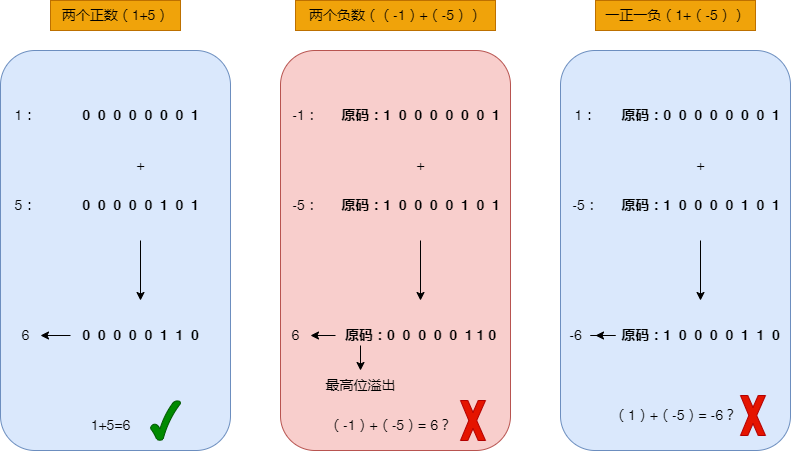

The diagram above was exported from draw.io. Its source (the exported page's mxGraphModel, read from the mxfile embedded in the PNG):
<mxGraphModel dx="852" dy="515" grid="1" gridSize="10" guides="1" tooltips="1" connect="1" arrows="1" fold="1" page="1" pageScale="1" pageWidth="1390" pageHeight="980" math="0" shadow="0">
  <root>
    <mxCell id="0" />
    <mxCell id="1" parent="0" />
    <mxCell id="betutVAcoApDLucFWlwR-1" value="" style="rounded=1;whiteSpace=wrap;html=1;fillColor=#dae8fc;strokeColor=#6c8ebf;" parent="1" vertex="1">
      <mxGeometry x="80" y="150" width="230" height="400" as="geometry" />
    </mxCell>
    <mxCell id="betutVAcoApDLucFWlwR-2" value="&lt;font style=&quot;font-size: 14px;&quot;&gt;两个正数（1+5）&lt;/font&gt;" style="text;html=1;align=center;verticalAlign=middle;resizable=0;points=[];autosize=1;strokeColor=#BD7000;fillColor=#f0a30a;fontSize=14;fontColor=#000000;" parent="1" vertex="1">
      <mxGeometry x="130" y="100" width="130" height="30" as="geometry" />
    </mxCell>
    <mxCell id="betutVAcoApDLucFWlwR-5" value="&lt;h4&gt;0&amp;nbsp; 0&amp;nbsp; 0&amp;nbsp; 0&amp;nbsp; 0&amp;nbsp; 0&amp;nbsp; 0&amp;nbsp; 1&lt;/h4&gt;" style="text;html=1;align=center;verticalAlign=middle;resizable=0;points=[];autosize=1;strokeColor=none;fillColor=none;fontSize=14;" parent="1" vertex="1">
      <mxGeometry x="150" y="180" width="140" height="70" as="geometry" />
    </mxCell>
    <mxCell id="betutVAcoApDLucFWlwR-15" value="" style="edgeStyle=orthogonalEdgeStyle;rounded=0;orthogonalLoop=1;jettySize=auto;html=1;fontSize=14;" parent="1" source="betutVAcoApDLucFWlwR-6" target="betutVAcoApDLucFWlwR-14" edge="1">
      <mxGeometry relative="1" as="geometry" />
    </mxCell>
    <mxCell id="betutVAcoApDLucFWlwR-6" value="&lt;h4&gt;0&amp;nbsp; 0&amp;nbsp; 0&amp;nbsp; 0&amp;nbsp; 0&amp;nbsp; 1&amp;nbsp; 0&amp;nbsp; 1&lt;/h4&gt;" style="text;html=1;align=center;verticalAlign=middle;resizable=0;points=[];autosize=1;strokeColor=none;fillColor=none;fontSize=14;" parent="1" vertex="1">
      <mxGeometry x="150" y="270" width="140" height="70" as="geometry" />
    </mxCell>
    <mxCell id="betutVAcoApDLucFWlwR-7" value="1：" style="text;html=1;align=center;verticalAlign=middle;resizable=0;points=[];autosize=1;strokeColor=none;fillColor=none;fontSize=14;" parent="1" vertex="1">
      <mxGeometry x="80" y="200" width="50" height="30" as="geometry" />
    </mxCell>
    <mxCell id="betutVAcoApDLucFWlwR-8" value="5：" style="text;html=1;align=center;verticalAlign=middle;resizable=0;points=[];autosize=1;strokeColor=none;fillColor=none;fontSize=14;" parent="1" vertex="1">
      <mxGeometry x="80" y="290" width="50" height="30" as="geometry" />
    </mxCell>
    <mxCell id="betutVAcoApDLucFWlwR-13" value="+" style="text;html=1;align=center;verticalAlign=middle;resizable=0;points=[];autosize=1;strokeColor=none;fillColor=none;fontSize=14;" parent="1" vertex="1">
      <mxGeometry x="205" y="250" width="30" height="30" as="geometry" />
    </mxCell>
    <mxCell id="betutVAcoApDLucFWlwR-17" value="" style="edgeStyle=orthogonalEdgeStyle;rounded=0;orthogonalLoop=1;jettySize=auto;html=1;fontSize=14;" parent="1" source="betutVAcoApDLucFWlwR-14" target="betutVAcoApDLucFWlwR-16" edge="1">
      <mxGeometry relative="1" as="geometry" />
    </mxCell>
    <mxCell id="betutVAcoApDLucFWlwR-14" value="&lt;h4&gt;0&amp;nbsp; 0&amp;nbsp; 0&amp;nbsp; 0&amp;nbsp; 0&amp;nbsp; 1&amp;nbsp; 1&amp;nbsp; 0&lt;/h4&gt;" style="text;html=1;align=center;verticalAlign=middle;resizable=0;points=[];autosize=1;strokeColor=none;fillColor=none;fontSize=14;" parent="1" vertex="1">
      <mxGeometry x="150" y="400" width="140" height="70" as="geometry" />
    </mxCell>
    <mxCell id="betutVAcoApDLucFWlwR-16" value="6" style="text;html=1;align=center;verticalAlign=middle;resizable=0;points=[];autosize=1;strokeColor=none;fillColor=none;fontSize=14;" parent="1" vertex="1">
      <mxGeometry x="90" y="420" width="30" height="30" as="geometry" />
    </mxCell>
    <mxCell id="betutVAcoApDLucFWlwR-42" value="" style="rounded=1;whiteSpace=wrap;html=1;fillColor=#f8cecc;strokeColor=#b85450;" parent="1" vertex="1">
      <mxGeometry x="360" y="150" width="230" height="400" as="geometry" />
    </mxCell>
    <mxCell id="betutVAcoApDLucFWlwR-43" value="&lt;font style=&quot;font-size: 14px;&quot;&gt;两个负数（（-1）+（-5））&lt;/font&gt;" style="text;html=1;align=center;verticalAlign=middle;resizable=0;points=[];autosize=1;strokeColor=#BD7000;fillColor=#f0a30a;fontSize=14;fontColor=#000000;" parent="1" vertex="1">
      <mxGeometry x="375" y="100" width="200" height="30" as="geometry" />
    </mxCell>
    <mxCell id="betutVAcoApDLucFWlwR-44" value="&lt;h4&gt;原码：1&amp;nbsp; 0&amp;nbsp; 0&amp;nbsp; 0&amp;nbsp; 0&amp;nbsp; 0&amp;nbsp; 0&amp;nbsp; 1&lt;/h4&gt;" style="text;html=1;align=center;verticalAlign=middle;resizable=0;points=[];autosize=1;strokeColor=none;fillColor=none;fontSize=14;" parent="1" vertex="1">
      <mxGeometry x="410" y="180" width="180" height="70" as="geometry" />
    </mxCell>
    <mxCell id="betutVAcoApDLucFWlwR-45" value="" style="edgeStyle=orthogonalEdgeStyle;rounded=0;orthogonalLoop=1;jettySize=auto;html=1;fontSize=14;" parent="1" source="betutVAcoApDLucFWlwR-46" target="betutVAcoApDLucFWlwR-51" edge="1">
      <mxGeometry relative="1" as="geometry" />
    </mxCell>
    <mxCell id="betutVAcoApDLucFWlwR-46" value="&lt;h4&gt;原码：1&amp;nbsp; 0&amp;nbsp; 0&amp;nbsp; 0&amp;nbsp; 0&amp;nbsp; 1&amp;nbsp; 0&amp;nbsp; 1&lt;/h4&gt;" style="text;html=1;align=center;verticalAlign=middle;resizable=0;points=[];autosize=1;strokeColor=none;fillColor=none;fontSize=14;" parent="1" vertex="1">
      <mxGeometry x="410" y="270" width="180" height="70" as="geometry" />
    </mxCell>
    <mxCell id="betutVAcoApDLucFWlwR-47" value="-1：" style="text;html=1;align=center;verticalAlign=middle;resizable=0;points=[];autosize=1;strokeColor=none;fillColor=none;fontSize=14;" parent="1" vertex="1">
      <mxGeometry x="360" y="200" width="50" height="30" as="geometry" />
    </mxCell>
    <mxCell id="betutVAcoApDLucFWlwR-48" value="-5：" style="text;html=1;align=center;verticalAlign=middle;resizable=0;points=[];autosize=1;strokeColor=none;fillColor=none;fontSize=14;" parent="1" vertex="1">
      <mxGeometry x="360" y="290" width="50" height="30" as="geometry" />
    </mxCell>
    <mxCell id="betutVAcoApDLucFWlwR-49" value="+" style="text;html=1;align=center;verticalAlign=middle;resizable=0;points=[];autosize=1;strokeColor=none;fillColor=none;fontSize=14;" parent="1" vertex="1">
      <mxGeometry x="485" y="250" width="30" height="30" as="geometry" />
    </mxCell>
    <mxCell id="betutVAcoApDLucFWlwR-50" value="" style="edgeStyle=orthogonalEdgeStyle;rounded=0;orthogonalLoop=1;jettySize=auto;html=1;fontSize=14;" parent="1" source="betutVAcoApDLucFWlwR-51" target="betutVAcoApDLucFWlwR-52" edge="1">
      <mxGeometry relative="1" as="geometry" />
    </mxCell>
    <mxCell id="betutVAcoApDLucFWlwR-51" value="&lt;h4&gt;原码：0&amp;nbsp; 0&amp;nbsp; 0&amp;nbsp; 0&amp;nbsp; 0&amp;nbsp; 1 1 0&lt;/h4&gt;" style="text;html=1;align=center;verticalAlign=middle;resizable=0;points=[];autosize=1;strokeColor=none;fillColor=none;fontSize=14;" parent="1" vertex="1">
      <mxGeometry x="415" y="400" width="170" height="70" as="geometry" />
    </mxCell>
    <mxCell id="betutVAcoApDLucFWlwR-52" value="6" style="text;html=1;align=center;verticalAlign=middle;resizable=0;points=[];autosize=1;strokeColor=none;fillColor=none;fontSize=14;" parent="1" vertex="1">
      <mxGeometry x="360" y="420" width="30" height="30" as="geometry" />
    </mxCell>
    <mxCell id="betutVAcoApDLucFWlwR-53" value="" style="rounded=1;whiteSpace=wrap;html=1;fillColor=#dae8fc;strokeColor=#6c8ebf;" parent="1" vertex="1">
      <mxGeometry x="640" y="150" width="230" height="400" as="geometry" />
    </mxCell>
    <mxCell id="betutVAcoApDLucFWlwR-54" value="&lt;font style=&quot;font-size: 14px;&quot;&gt;一正一负（1+（-5））&lt;/font&gt;" style="text;html=1;align=center;verticalAlign=middle;resizable=0;points=[];autosize=1;strokeColor=#BD7000;fillColor=#f0a30a;fontSize=14;fontColor=#000000;" parent="1" vertex="1">
      <mxGeometry x="675" y="100" width="160" height="30" as="geometry" />
    </mxCell>
    <mxCell id="betutVAcoApDLucFWlwR-55" value="&lt;h4&gt;原码：0&amp;nbsp; 0&amp;nbsp; 0&amp;nbsp; 0&amp;nbsp; 0&amp;nbsp; 0&amp;nbsp; 0&amp;nbsp; 1&lt;/h4&gt;" style="text;html=1;align=center;verticalAlign=middle;resizable=0;points=[];autosize=1;strokeColor=none;fillColor=none;fontSize=14;" parent="1" vertex="1">
      <mxGeometry x="690" y="180" width="180" height="70" as="geometry" />
    </mxCell>
    <mxCell id="betutVAcoApDLucFWlwR-56" value="" style="edgeStyle=orthogonalEdgeStyle;rounded=0;orthogonalLoop=1;jettySize=auto;html=1;fontSize=14;" parent="1" source="betutVAcoApDLucFWlwR-57" target="betutVAcoApDLucFWlwR-62" edge="1">
      <mxGeometry relative="1" as="geometry" />
    </mxCell>
    <mxCell id="betutVAcoApDLucFWlwR-57" value="&lt;h4&gt;原码：1&amp;nbsp; 0&amp;nbsp; 0&amp;nbsp; 0&amp;nbsp; 0&amp;nbsp; 1&amp;nbsp; 0&amp;nbsp; 1&lt;/h4&gt;" style="text;html=1;align=center;verticalAlign=middle;resizable=0;points=[];autosize=1;strokeColor=none;fillColor=none;fontSize=14;" parent="1" vertex="1">
      <mxGeometry x="690" y="270" width="180" height="70" as="geometry" />
    </mxCell>
    <mxCell id="betutVAcoApDLucFWlwR-58" value="1：" style="text;html=1;align=center;verticalAlign=middle;resizable=0;points=[];autosize=1;strokeColor=none;fillColor=none;fontSize=14;" parent="1" vertex="1">
      <mxGeometry x="640" y="200" width="50" height="30" as="geometry" />
    </mxCell>
    <mxCell id="betutVAcoApDLucFWlwR-59" value="-5：" style="text;html=1;align=center;verticalAlign=middle;resizable=0;points=[];autosize=1;strokeColor=none;fillColor=none;fontSize=14;" parent="1" vertex="1">
      <mxGeometry x="640" y="290" width="50" height="30" as="geometry" />
    </mxCell>
    <mxCell id="betutVAcoApDLucFWlwR-60" value="+" style="text;html=1;align=center;verticalAlign=middle;resizable=0;points=[];autosize=1;strokeColor=none;fillColor=none;fontSize=14;" parent="1" vertex="1">
      <mxGeometry x="765" y="250" width="30" height="30" as="geometry" />
    </mxCell>
    <mxCell id="betutVAcoApDLucFWlwR-61" value="" style="edgeStyle=orthogonalEdgeStyle;rounded=0;orthogonalLoop=1;jettySize=auto;html=1;fontSize=14;" parent="1" source="betutVAcoApDLucFWlwR-62" target="betutVAcoApDLucFWlwR-63" edge="1">
      <mxGeometry relative="1" as="geometry" />
    </mxCell>
    <mxCell id="betutVAcoApDLucFWlwR-62" value="&lt;h4&gt;原码：1&amp;nbsp; 0&amp;nbsp; 0&amp;nbsp; 0&amp;nbsp; 0&amp;nbsp; 1&amp;nbsp; 1&amp;nbsp; 0&lt;/h4&gt;" style="text;html=1;align=center;verticalAlign=middle;resizable=0;points=[];autosize=1;strokeColor=none;fillColor=none;fontSize=14;" parent="1" vertex="1">
      <mxGeometry x="690" y="400" width="180" height="70" as="geometry" />
    </mxCell>
    <mxCell id="betutVAcoApDLucFWlwR-63" value="-6" style="text;html=1;align=center;verticalAlign=middle;resizable=0;points=[];autosize=1;strokeColor=none;fillColor=none;fontSize=14;" parent="1" vertex="1">
      <mxGeometry x="635" y="420" width="40" height="30" as="geometry" />
    </mxCell>
    <mxCell id="betutVAcoApDLucFWlwR-64" value="" style="edgeStyle=orthogonalEdgeStyle;rounded=0;orthogonalLoop=1;jettySize=auto;html=1;fontSize=14;" parent="1" target="betutVAcoApDLucFWlwR-65" edge="1">
      <mxGeometry relative="1" as="geometry">
        <mxPoint x="440" y="445" as="sourcePoint" />
        <mxPoint x="410" y="445" as="targetPoint" />
      </mxGeometry>
    </mxCell>
    <mxCell id="betutVAcoApDLucFWlwR-65" value="最高位溢出" style="text;html=1;align=center;verticalAlign=middle;resizable=0;points=[];autosize=1;strokeColor=none;fillColor=none;fontSize=14;" parent="1" vertex="1">
      <mxGeometry x="395" y="470" width="90" height="30" as="geometry" />
    </mxCell>
    <mxCell id="betutVAcoApDLucFWlwR-69" value="" style="verticalLabelPosition=bottom;verticalAlign=top;html=1;shape=mxgraph.basic.tick;fontSize=14;fillColor=#008a00;fontColor=#ffffff;strokeColor=#005700;" parent="1" vertex="1">
      <mxGeometry x="230" y="500" width="30" height="40" as="geometry" />
    </mxCell>
    <mxCell id="betutVAcoApDLucFWlwR-70" value="" style="verticalLabelPosition=bottom;verticalAlign=top;html=1;shape=mxgraph.basic.x;fontSize=14;fillColor=#e51400;fontColor=#ffffff;strokeColor=#B20000;" parent="1" vertex="1">
      <mxGeometry x="540" y="500" width="25" height="40" as="geometry" />
    </mxCell>
    <mxCell id="betutVAcoApDLucFWlwR-72" value="（-1）+（-5）= 6？" style="text;html=1;align=center;verticalAlign=middle;resizable=0;points=[];autosize=1;strokeColor=none;fillColor=none;fontSize=14;" parent="1" vertex="1">
      <mxGeometry x="395" y="510" width="150" height="30" as="geometry" />
    </mxCell>
    <mxCell id="betutVAcoApDLucFWlwR-73" value="（1）+（-5）= -6？" style="text;html=1;align=center;verticalAlign=middle;resizable=0;points=[];autosize=1;strokeColor=none;fillColor=none;fontSize=14;" parent="1" vertex="1">
      <mxGeometry x="680" y="500" width="150" height="30" as="geometry" />
    </mxCell>
    <mxCell id="betutVAcoApDLucFWlwR-74" value="1+5=6&lt;br&gt;" style="text;html=1;align=center;verticalAlign=middle;resizable=0;points=[];autosize=1;strokeColor=none;fillColor=none;fontSize=14;" parent="1" vertex="1">
      <mxGeometry x="160" y="510" width="60" height="30" as="geometry" />
    </mxCell>
    <mxCell id="betutVAcoApDLucFWlwR-75" value="" style="verticalLabelPosition=bottom;verticalAlign=top;html=1;shape=mxgraph.basic.x;fontSize=14;fillColor=#e51400;fontColor=#ffffff;strokeColor=#B20000;" parent="1" vertex="1">
      <mxGeometry x="820" y="495" width="25" height="40" as="geometry" />
    </mxCell>
  </root>
</mxGraphModel>